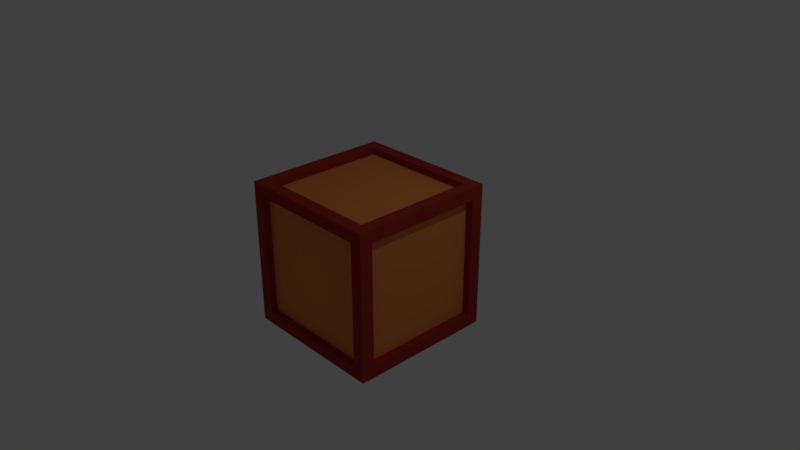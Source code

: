# Source: box.blend  (saved by Blender 2.78.0; exported with 4.5.12 LTS)
import bpy
from mathutils import Matrix  # noqa: F401  (used for matrix-valued properties, if any)

bpy.ops.wm.read_factory_settings(use_empty=True)
scene = bpy.context.scene
scene.name = 'Scene'

# ---- collections
col_collection_1 = bpy.data.collections.new('Collection 1'); scene.collection.children.link(col_collection_1)

# ---- materials (node trees are filled in below, after node groups)
mat_material_001 = bpy.data.materials.new('Material.001')
mat_material_001.alpha_threshold = 0.0
mat_material_001.use_transparent_shadow = False
mat_material_001.diffuse_color = (0.8, 0.2544, 0.06337, 1.0)
mat_material_001.roughness = 0.5
mat_material = bpy.data.materials.new('Material')
mat_material.alpha_threshold = 0.0
mat_material.use_transparent_shadow = False
mat_material.diffuse_color = (0.3588, 0.03277, 0.02163, 1.0)
mat_material.roughness = 0.5
mat_material.line_color = (0.0, 0.0, 0.0, 1.0)

# ---- material node trees

# ---- world
world_world = bpy.data.worlds.new('World'); scene.world = world_world
world_world.color = (0.05088, 0.05088, 0.05088)
world_world.use_sun_shadow = False
world_world.sun_shadow_jitter_overblur = 0.0
world_world.cycles.sampling_method = 'MANUAL'

# ---- cameras
cam_camera = bpy.data.cameras.new('Camera')
cam_camera.clip_end = 100.0
cam_camera.lens = 35.0
cam_camera.sensor_width = 32.0
cam_camera.sensor_height = 18.0
cam_camera.ortho_scale = 7.314
cam_camera.dof.focus_distance = 0.0
cam_camera.dof.aperture_fstop = 128.0

# ---- lights
light_lamp = bpy.data.lights.new('Lamp', 'POINT')
light_lamp.transmission_factor = 0.0
light_lamp.cutoff_distance = 30.0
light_lamp.energy = 100.0
light_lamp.shadow_buffer_clip_start = 1.001
light_lamp.shadow_soft_size = 0.1
light_lamp.shadow_maximum_resolution = 0.006
light_lamp.use_absolute_resolution = True

# ---- meshes
me_cube_001 = bpy.data.meshes.new('Cube.001')
me_cube_001.from_pydata([(-1.0, -1.0, -1.0), (-1.0, -1.0, 1.0), (-1.0, 1.0, -1.0), (-1.0, 1.0, 1.0), (1.0, -1.0, -1.0), (1.0, -1.0, 1.0), (1.0, 1.0, -1.0), (1.0, 1.0, 1.0)], [], [(0, 1, 3, 2), (2, 3, 7, 6), (6, 7, 5, 4), (4, 5, 1, 0), (2, 6, 4, 0), (7, 3, 1, 5)])
me_cube_001.materials.append(mat_material_001)
me_cube_001.use_remesh_preserve_volume = False
me_cube_001.use_remesh_preserve_attributes = False
me_cube_001.use_mirror_vertex_groups = False
me_cube_001.update()
me_cube = bpy.data.meshes.new('Cube')
me_cube.from_pydata([(1.0, 1.0, -1.0), (1.0, -1.0, -1.0), (-1.0, -1.0, -1.0), (-1.0, 1.0, -1.0), (1.0, 1.0, 1.0), (1.0, -1.0, 1.0), (-1.0, -1.0, 1.0), (-1.0, 1.0, 1.0), (1.0, -5.96e-08, -1.0), (1.788e-07, 1.0, -1.0), (1.0, 1.0, 0.0), (0.0, -1.0, -1.0), (1.0, -1.0, 0.0), (-1.0, 2.98e-07, -1.0), (-1.0, -1.0, 0.0), (-1.0, 1.0, 0.0), (1.0, -5.364e-07, 1.0), (2.384e-07, 1.0, 1.0), (-5.364e-07, -1.0, 1.0), (-1.0, 1.788e-07, 1.0), (1.0, -0.924, -1.0), (-0.9316, 1.0, -1.0), (1.0, 1.0, 0.8952), (-0.8667, -1.0, -1.0), (1.0, -1.0, 0.8713), (-1.0, 0.9005, -1.0), (-1.0, -1.0, 0.8976), (-1.0, 1.0, 0.8842), (1.0, -0.8922, 1.0), (-0.9282, 1.0, 1.0), (-0.8654, -1.0, 1.0), (-1.0, 0.8836, 1.0), (1.0, 0.924, -1.0), (0.9316, 1.0, -1.0), (1.0, 1.0, -0.8952), (0.8667, -1.0, -1.0), (1.0, -1.0, -0.8713), (-1.0, -0.9005, -1.0), (-1.0, -1.0, -0.8976), (-1.0, 1.0, -0.8842), (1.0, 0.8922, 1.0), (0.9282, 1.0, 1.0), (0.8654, -1.0, 1.0), (-1.0, -0.8836, 1.0), (-0.8343, 1.0, 0.0), (0.8343, 1.0, 0.0), (2.406e-07, 1.0, 0.8343), (1.909e-07, 1.0, -0.8343), (-1.0, 0.8439, 0.0), (-1.0, -0.8439, 0.0), (-1.0, 2.978e-07, -0.8439), (-1.0, 1.972e-07, 0.8439), (-0.8366, -1.0, 0.0), (0.8366, -1.0, 0.0), (-5.316e-08, -1.0, -0.8366), (-5.019e-07, -1.0, 0.8366), (1.0, -0.8252, 0.0), (1.0, 0.8252, 0.0), (1.0, -1.099e-07, -0.8252), (1.0, -5.034e-07, 0.8252), (-4.776e-07, -0.8312, 1.0), (1.664e-07, 0.8312, 1.0), (0.8312, -4.761e-07, 1.0), (-0.8312, 1.184e-07, 1.0), (-0.8432, 2.7e-07, -1.0), (0.8432, -3.156e-08, -1.0), (1.586e-07, 0.8432, -1.0), (7.853e-09, -0.8432, -1.0), (0.8432, -0.8432, -1.0), (0.8432, 0.8432, -1.0), (-0.8432, 0.8432, -1.0), (-0.8312, 0.8312, 1.0), (0.8312, 0.8312, 1.0), (0.8312, -0.8312, 1.0), (1.0, 0.8252, 0.8252), (1.0, 0.8252, -0.8252), (1.0, -0.8252, -0.8252), (0.8366, -1.0, 0.8366), (0.8366, -1.0, -0.8366), (-0.8366, -1.0, -0.8366), (-1.0, -0.8439, 0.8439), (-1.0, -0.8439, -0.8439), (-1.0, 0.8439, -0.8439), (0.8343, 1.0, -0.8343), (0.8343, 1.0, 0.8343), (-0.8343, 1.0, 0.8343), (-0.8343, 1.0, -0.8343), (-1.0, 0.8439, 0.8439), (-0.8366, -1.0, 0.8366), (1.0, -0.8252, 0.8252), (-0.8312, -0.8312, 1.0), (-0.8432, -0.8432, -1.0), (-0.8366, -1.0, 0.0), (0.8366, -1.0, 0.0), (-5.316e-08, -1.0, -0.8366), (-5.019e-07, -1.0, 0.8366), (0.8366, -1.0, 0.8366), (0.8366, -1.0, -0.8366), (-0.8366, -1.0, -0.8366), (-0.8366, -1.0, 0.8366), (-0.8366, -0.8114, 1.68e-08), (0.8366, -0.8114, 1.68e-08), (-9.485e-09, -0.8114, -0.8366), (-4.583e-07, -0.8114, 0.8366), (0.8366, -0.8114, 0.8366), (0.8366, -0.8114, -0.8366), (-0.8366, -0.8114, -0.8366), (-0.8366, -0.8114, 0.8366), (-0.8844, 0.8439, 7.142e-09), (-0.8844, -0.8439, 7.142e-09), (-0.8844, 2.682e-07, -0.8439), (-0.8844, 1.676e-07, 0.8439), (-0.8844, -0.8439, 0.8439), (-0.8844, -0.8439, -0.8439), (-0.8844, 0.8439, -0.8439), (-0.8844, 0.8439, 0.8439), (0.8396, -0.8252, -1.014e-08), (0.8396, 0.8252, -1.014e-08), (0.8396, -5.631e-08, -0.8252), (0.8396, -4.498e-07, 0.8252), (0.8396, 0.8252, 0.8252), (0.8396, 0.8252, -0.8252), (0.8396, -0.8252, -0.8252), (0.8396, -0.8252, 0.8252), (-0.8343, 0.8405, -1.995e-08), (0.8343, 0.8405, -1.995e-08), (2.007e-07, 0.8405, 0.8343), (1.51e-07, 0.8405, -0.8343), (0.8343, 0.8405, -0.8343), (0.8343, 0.8405, 0.8343), (-0.8343, 0.8405, 0.8343), (-0.8343, 0.8405, -0.8343), (-4.776e-07, -0.8312, 0.8709), (1.664e-07, 0.8312, 0.8709), (0.8312, -4.761e-07, 0.8709), (-0.8312, 1.184e-07, 0.8709), (-0.8312, 0.8312, 0.8709), (0.8312, 0.8312, 0.8709), (0.8312, -0.8312, 0.8709), (-0.8312, -0.8312, 0.8709), (-0.8432, 2.7e-07, -0.8645), (0.8432, -3.156e-08, -0.8645), (1.586e-07, 0.8432, -0.8645), (7.853e-09, -0.8432, -0.8645), (0.8432, -0.8432, -0.8645), (0.8432, 0.8432, -0.8645), (-0.8432, 0.8432, -0.8645), (-0.8432, -0.8432, -0.8645)], [], [(91, 23, 2, 37), (90, 43, 6, 30), (89, 28, 5, 24), (88, 30, 6, 26), (87, 31, 7, 27), (86, 21, 3, 39), (85, 44, 15, 27), (45, 83, 128, 125), (83, 33, 9, 47), (82, 48, 15, 39), (80, 51, 111, 112), (80, 43, 19, 51), (79, 52, 14, 38), (53, 77, 96, 93), (77, 42, 18, 55), (76, 56, 12, 36), (56, 76, 122, 116), (74, 40, 16, 59), (73, 60, 18, 42), (61, 71, 136, 133), (71, 31, 19, 63), (70, 64, 13, 25), (64, 70, 146, 140), (68, 35, 11, 67), (65, 68, 144, 141), (8, 20, 68, 65), (20, 1, 35, 68), (33, 69, 66, 9), (0, 32, 69, 33), (32, 8, 65, 69), (21, 70, 25, 3), (9, 66, 70, 21), (66, 69, 145, 142), (62, 72, 137, 134), (17, 29, 71, 61), (29, 7, 31, 71), (40, 72, 62, 16), (4, 41, 72, 40), (41, 17, 61, 72), (28, 73, 42, 5), (16, 62, 73, 28), (90, 60, 132, 139), (57, 74, 120, 117), (10, 22, 74, 57), (22, 4, 40, 74), (32, 75, 58, 8), (0, 34, 75, 32), (34, 10, 57, 75), (20, 76, 36, 1), (8, 58, 76, 20), (58, 75, 121, 118), (88, 52, 92, 99), (12, 24, 77, 53), (24, 5, 42, 77), (35, 78, 54, 11), (1, 36, 78, 35), (36, 12, 53, 78), (23, 79, 38, 2), (11, 54, 79, 23), (54, 78, 97, 94), (48, 82, 114, 108), (14, 26, 80, 49), (26, 6, 43, 80), (37, 81, 50, 13), (2, 38, 81, 37), (38, 14, 49, 81), (25, 82, 39, 3), (13, 50, 82, 25), (49, 80, 112, 109), (47, 86, 131, 127), (10, 34, 83, 45), (34, 0, 33, 83), (41, 84, 46, 17), (4, 22, 84, 41), (22, 10, 45, 84), (29, 85, 27, 7), (17, 46, 85, 29), (46, 84, 129, 126), (44, 86, 39, 15), (86, 44, 124, 131), (47, 9, 21, 86), (48, 87, 27, 15), (50, 81, 113, 110), (51, 19, 31, 87), (52, 88, 26, 14), (55, 88, 99, 95), (55, 18, 30, 88), (56, 89, 24, 12), (59, 89, 123, 119), (59, 16, 28, 89), (60, 90, 30, 18), (72, 61, 133, 137), (63, 19, 43, 90), (64, 91, 37, 13), (91, 64, 140, 147), (67, 11, 23, 91), (93, 96, 104, 101), (97, 93, 101, 105), (92, 98, 106, 100), (99, 92, 100, 107), (52, 79, 98, 92), (77, 55, 95, 96), (79, 54, 94, 98), (78, 53, 93, 97), (95, 99, 107, 103), (98, 94, 102, 106), (94, 97, 105, 102), (96, 95, 103, 104), (82, 50, 110, 114), (51, 87, 115, 111), (81, 49, 109, 113), (87, 48, 108, 115), (74, 59, 119, 120), (76, 58, 118, 122), (89, 56, 116, 123), (75, 57, 117, 121), (44, 85, 130, 124), (83, 47, 127, 128), (85, 46, 126, 130), (84, 45, 125, 129), (63, 90, 139, 135), (60, 73, 138, 132), (71, 63, 135, 136), (73, 62, 134, 138), (68, 67, 143, 144), (70, 66, 142, 146), (69, 65, 141, 145), (67, 91, 147, 143)])
me_cube.materials.append(mat_material)
me_cube.use_remesh_preserve_volume = False
me_cube.use_remesh_preserve_attributes = False
me_cube.use_mirror_vertex_groups = False
me_cube.update()

# ---- objects
ob_cube_001 = bpy.data.objects.new('Cube.001', me_cube_001)
ob_cube = bpy.data.objects.new('Cube', me_cube)
ob_lamp = bpy.data.objects.new('Lamp', light_lamp)
ob_camera = bpy.data.objects.new('Camera', cam_camera)

# ---- transforms, parenting, visibility, modifiers, constraints
ob_cube_001.location = (0.0, 0.0, 1.008)
ob_cube_001.scale = (0.9016, 0.9016, 0.9016)
ob_cube_001.lineart.crease_threshold = 0.0
ob_cube.location = (0.0, 0.0, 1.008)
ob_cube.lock_rotations_4d = False
ob_cube.empty_display_type = 'ARROWS'
ob_cube.lineart.crease_threshold = 0.0
ob_lamp.location = (4.076, 1.005, 6.912)
ob_lamp.rotation_euler = (0.6503, 0.05522, 1.866)
ob_lamp.lock_rotations_4d = False
ob_lamp.empty_display_type = 'ARROWS'
ob_lamp.color = (0.0, 0.0, 0.0, 0.0)
ob_lamp.lineart.crease_threshold = 0.0
ob_camera.location = (7.481, -6.508, 6.352)
ob_camera.rotation_euler = (1.109, 0.0, 0.8149)
ob_camera.lock_rotations_4d = False
ob_camera.empty_display_type = 'ARROWS'
ob_camera.color = (0.0, 0.0, 0.0, 0.0)
ob_camera.display_type = 'WIRE'
ob_camera.lineart.crease_threshold = 0.0

# ---- collection membership
col_collection_1.objects.link(ob_cube_001)
col_collection_1.objects.link(ob_cube)
col_collection_1.objects.link(ob_lamp)
col_collection_1.objects.link(ob_camera)

# ---- scene / render settings (as saved in the file)
scene.camera = ob_camera
scene.frame_start = 1; scene.frame_end = 250; scene.frame_set(3)
scene.render.engine = 'BLENDER_EEVEE_NEXT'
scene.render.resolution_percentage = 50
scene.render.dither_intensity = 0.0
scene.cycles.use_denoising = False
scene.cycles.samples = 128
scene.cycles.sampling_pattern = 'TABULATED_SOBOL'
scene.cycles.light_sampling_threshold = 0.0
scene.cycles.use_adaptive_sampling = False
scene.cycles.use_light_tree = False
scene.cycles.blur_glossy = 0.0
scene.cycles.sample_clamp_indirect = 0.0
scene.view_settings.view_transform = 'Standard'
bpy.context.view_layer.update()
